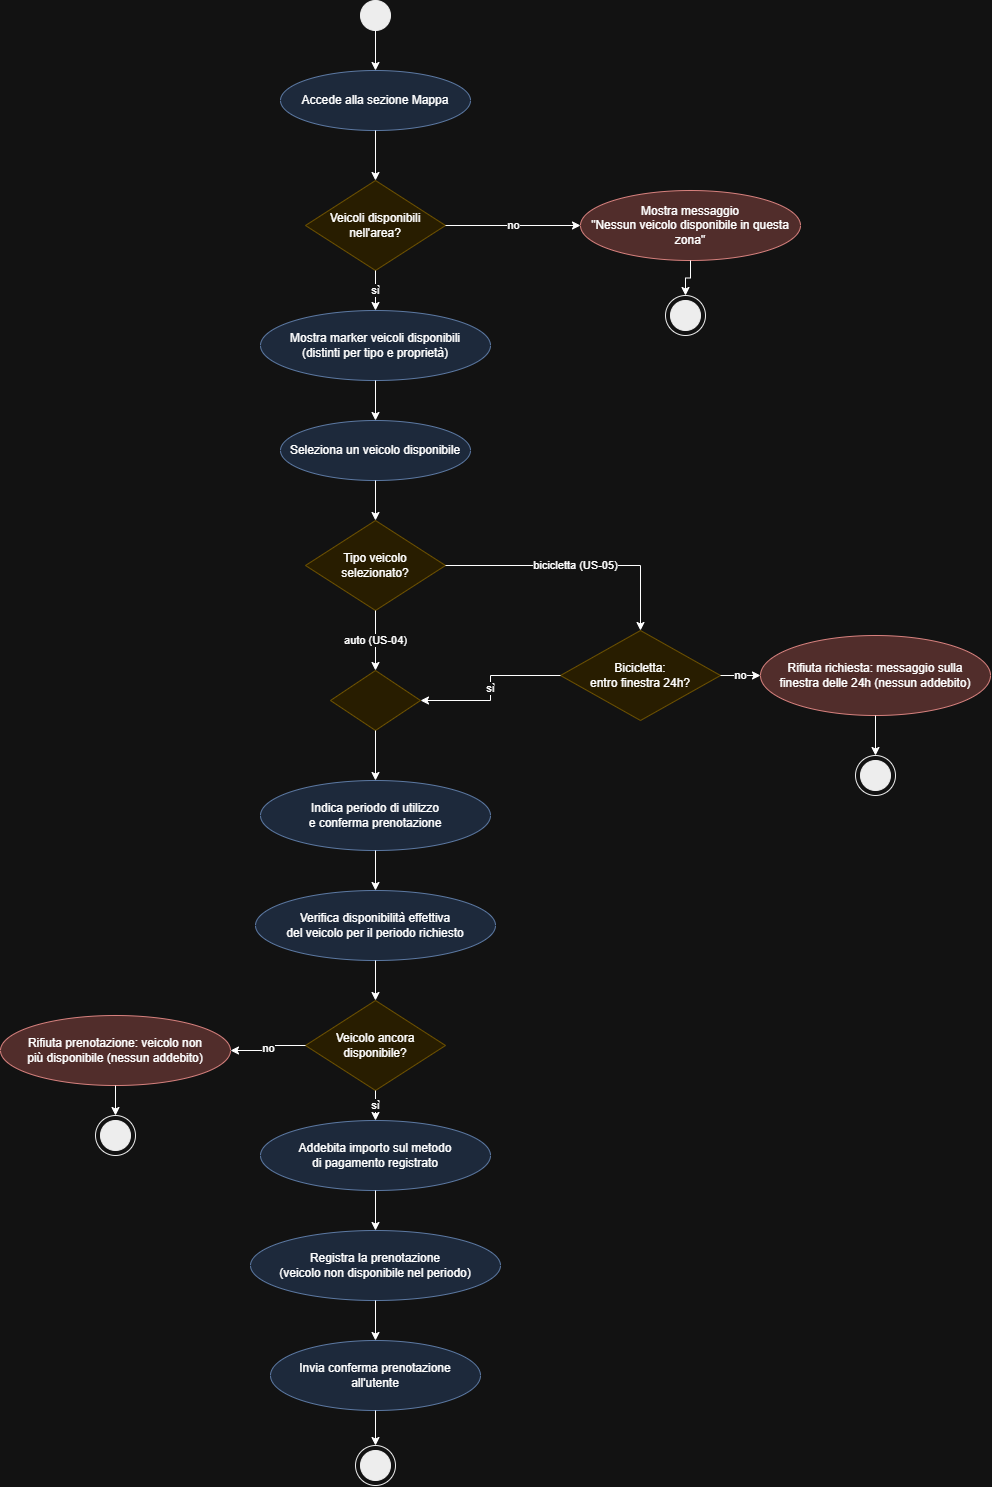

The diagram above was exported from draw.io. Its source (the exported page's mxGraphModel, read from the mxfile embedded in the PNG):
<mxGraphModel dx="3535" dy="1943" grid="1" gridSize="10" guides="1" tooltips="1" connect="1" arrows="1" fold="1" page="1" pageScale="1" pageWidth="1100" pageHeight="1700" math="0" shadow="0">
  <root>
    <mxCell id="0" />
    <mxCell id="1" parent="0" />
    <mxCell id="start" parent="1" style="ellipse;whiteSpace=wrap;html=1;fillColor=#000000;strokeColor=#000000;" value="" vertex="1">
      <mxGeometry height="30" width="30" x="380" y="30" as="geometry" />
    </mxCell>
    <mxCell id="a1" parent="1" style="ellipse;whiteSpace=wrap;html=1;fillColor=#dae8fc;strokeColor=#6c8ebf;" value="Accede alla sezione Mappa" vertex="1">
      <mxGeometry height="60" width="190" x="300" y="100" as="geometry" />
    </mxCell>
    <mxCell id="d1" parent="1" style="rhombus;whiteSpace=wrap;html=1;fillColor=#fff2cc;strokeColor=#d6b656;" value="Veicoli disponibili&#10;nell'area?" vertex="1">
      <mxGeometry height="90" width="140" x="325" y="210" as="geometry" />
    </mxCell>
    <mxCell id="a2" parent="1" style="ellipse;whiteSpace=wrap;html=1;fillColor=#f8cecc;strokeColor=#b85450;" value="Mostra messaggio&#10;&quot;Nessun veicolo disponibile in questa zona&quot;" vertex="1">
      <mxGeometry height="70" width="220" x="600" y="220" as="geometry" />
    </mxCell>
    <mxCell id="end1" parent="1" style="ellipse;whiteSpace=wrap;html=1;fillColor=#000000;strokeColor=#000000;" value="" vertex="1">
      <mxGeometry height="30" width="30" x="690" y="330" as="geometry" />
    </mxCell>
    <mxCell id="end1ring" parent="1" style="ellipse;whiteSpace=wrap;html=1;fillColor=none;strokeColor=#000000;" value="" vertex="1">
      <mxGeometry height="40" width="40" x="685" y="325" as="geometry" />
    </mxCell>
    <mxCell id="a3" parent="1" style="ellipse;whiteSpace=wrap;html=1;fillColor=#dae8fc;strokeColor=#6c8ebf;" value="Mostra marker veicoli disponibili&#10;(distinti per tipo e proprietà)" vertex="1">
      <mxGeometry height="70" width="230" x="280" y="340" as="geometry" />
    </mxCell>
    <mxCell id="a4" parent="1" style="ellipse;whiteSpace=wrap;html=1;fillColor=#dae8fc;strokeColor=#6c8ebf;" value="Seleziona un veicolo disponibile" vertex="1">
      <mxGeometry height="60" width="190" x="300" y="450" as="geometry" />
    </mxCell>
    <mxCell id="d2" parent="1" style="rhombus;whiteSpace=wrap;html=1;fillColor=#fff2cc;strokeColor=#d6b656;" value="Tipo veicolo&#10;selezionato?" vertex="1">
      <mxGeometry height="90" width="140" x="325" y="550" as="geometry" />
    </mxCell>
    <mxCell id="d3" parent="1" style="rhombus;whiteSpace=wrap;html=1;fillColor=#fff2cc;strokeColor=#d6b656;" value="Bicicletta:&#10;entro finestra 24h?" vertex="1">
      <mxGeometry height="90" width="160" x="580" y="660" as="geometry" />
    </mxCell>
    <mxCell id="a5" parent="1" style="ellipse;whiteSpace=wrap;html=1;fillColor=#f8cecc;strokeColor=#b85450;" value="Rifiuta richiesta: messaggio sulla&#10;finestra delle 24h (nessun addebito)" vertex="1">
      <mxGeometry height="80" width="230" x="780" y="665" as="geometry" />
    </mxCell>
    <mxCell id="end2" parent="1" style="ellipse;whiteSpace=wrap;html=1;fillColor=#000000;strokeColor=#000000;" value="" vertex="1">
      <mxGeometry height="30" width="30" x="880" y="790" as="geometry" />
    </mxCell>
    <mxCell id="end2ring" parent="1" style="ellipse;whiteSpace=wrap;html=1;fillColor=none;strokeColor=#000000;" value="" vertex="1">
      <mxGeometry height="40" width="40" x="875" y="785" as="geometry" />
    </mxCell>
    <mxCell id="m1" parent="1" style="rhombus;whiteSpace=wrap;html=1;fillColor=#fff2cc;strokeColor=#d6b656;" value="" vertex="1">
      <mxGeometry height="60" width="90" x="350" y="700" as="geometry" />
    </mxCell>
    <mxCell id="a6" parent="1" style="ellipse;whiteSpace=wrap;html=1;fillColor=#dae8fc;strokeColor=#6c8ebf;" value="Indica periodo di utilizzo&#10;e conferma prenotazione" vertex="1">
      <mxGeometry height="70" width="230" x="280" y="810" as="geometry" />
    </mxCell>
    <mxCell id="a7" parent="1" style="ellipse;whiteSpace=wrap;html=1;fillColor=#dae8fc;strokeColor=#6c8ebf;" value="Verifica disponibilità effettiva&#10;del veicolo per il periodo richiesto" vertex="1">
      <mxGeometry height="70" width="240" x="275" y="920" as="geometry" />
    </mxCell>
    <mxCell id="d4" parent="1" style="rhombus;whiteSpace=wrap;html=1;fillColor=#fff2cc;strokeColor=#d6b656;" value="Veicolo ancora&#10;disponibile?" vertex="1">
      <mxGeometry height="90" width="140" x="325" y="1030" as="geometry" />
    </mxCell>
    <mxCell id="a8" parent="1" style="ellipse;whiteSpace=wrap;html=1;fillColor=#f8cecc;strokeColor=#b85450;" value="Rifiuta prenotazione: veicolo non&#10;più disponibile (nessun addebito)" vertex="1">
      <mxGeometry height="70" width="230" x="20" y="1045" as="geometry" />
    </mxCell>
    <mxCell id="end3" parent="1" style="ellipse;whiteSpace=wrap;html=1;fillColor=#000000;strokeColor=#000000;" value="" vertex="1">
      <mxGeometry height="30" width="30" x="120" y="1150" as="geometry" />
    </mxCell>
    <mxCell id="end3ring" parent="1" style="ellipse;whiteSpace=wrap;html=1;fillColor=none;strokeColor=#000000;" value="" vertex="1">
      <mxGeometry height="40" width="40" x="115" y="1145" as="geometry" />
    </mxCell>
    <mxCell id="a9" parent="1" style="ellipse;whiteSpace=wrap;html=1;fillColor=#dae8fc;strokeColor=#6c8ebf;" value="Addebita importo sul metodo&#10;di pagamento registrato" vertex="1">
      <mxGeometry height="70" width="230" x="280" y="1150" as="geometry" />
    </mxCell>
    <mxCell id="a10" parent="1" style="ellipse;whiteSpace=wrap;html=1;fillColor=#dae8fc;strokeColor=#6c8ebf;" value="Registra la prenotazione&#10;(veicolo non disponibile nel periodo)" vertex="1">
      <mxGeometry height="70" width="250" x="270" y="1260" as="geometry" />
    </mxCell>
    <mxCell id="a11" parent="1" style="ellipse;whiteSpace=wrap;html=1;fillColor=#dae8fc;strokeColor=#6c8ebf;" value="Invia conferma prenotazione&#10;all'utente" vertex="1">
      <mxGeometry height="70" width="210" x="290" y="1370" as="geometry" />
    </mxCell>
    <mxCell id="end4" parent="1" style="ellipse;whiteSpace=wrap;html=1;fillColor=#000000;strokeColor=#000000;" value="" vertex="1">
      <mxGeometry height="30" width="30" x="380" y="1480" as="geometry" />
    </mxCell>
    <mxCell id="end4ring" parent="1" style="ellipse;whiteSpace=wrap;html=1;fillColor=none;strokeColor=#000000;" value="" vertex="1">
      <mxGeometry height="40" width="40" x="375" y="1475" as="geometry" />
    </mxCell>
    <mxCell id="e1" edge="1" parent="1" source="start" style="edgeStyle=orthogonalEdgeStyle;rounded=0;html=1;" target="a1">
      <mxGeometry relative="1" as="geometry" />
    </mxCell>
    <mxCell id="e2" edge="1" parent="1" source="a1" style="edgeStyle=orthogonalEdgeStyle;rounded=0;html=1;" target="d1">
      <mxGeometry relative="1" as="geometry" />
    </mxCell>
    <mxCell id="e3" edge="1" parent="1" source="d1" style="edgeStyle=orthogonalEdgeStyle;rounded=0;html=1;" target="a3" value="sì">
      <mxGeometry relative="1" as="geometry" />
    </mxCell>
    <mxCell id="e4" edge="1" parent="1" source="d1" style="edgeStyle=orthogonalEdgeStyle;rounded=0;html=1;" target="a2" value="no">
      <mxGeometry relative="1" as="geometry" />
    </mxCell>
    <mxCell id="e5" edge="1" parent="1" source="a2" style="edgeStyle=orthogonalEdgeStyle;rounded=0;html=1;" target="end1ring">
      <mxGeometry relative="1" as="geometry" />
    </mxCell>
    <mxCell id="e6" edge="1" parent="1" source="a3" style="edgeStyle=orthogonalEdgeStyle;rounded=0;html=1;" target="a4">
      <mxGeometry relative="1" as="geometry" />
    </mxCell>
    <mxCell id="e7" edge="1" parent="1" source="a4" style="edgeStyle=orthogonalEdgeStyle;rounded=0;html=1;" target="d2">
      <mxGeometry relative="1" as="geometry" />
    </mxCell>
    <mxCell id="e8" edge="1" parent="1" source="d2" style="edgeStyle=orthogonalEdgeStyle;rounded=0;html=1;" target="m1" value="auto (US-04)">
      <mxGeometry relative="1" as="geometry" />
    </mxCell>
    <mxCell id="e9" edge="1" parent="1" source="d2" style="edgeStyle=orthogonalEdgeStyle;rounded=0;html=1;" target="d3" value="bicicletta (US-05)">
      <mxGeometry relative="1" as="geometry" />
    </mxCell>
    <mxCell id="e10" edge="1" parent="1" source="d3" style="edgeStyle=orthogonalEdgeStyle;rounded=0;html=1;" target="m1" value="sì">
      <mxGeometry relative="1" as="geometry" />
    </mxCell>
    <mxCell id="e11" edge="1" parent="1" source="d3" style="edgeStyle=orthogonalEdgeStyle;rounded=0;html=1;" target="a5" value="no">
      <mxGeometry relative="1" as="geometry" />
    </mxCell>
    <mxCell id="e12" edge="1" parent="1" source="a5" style="edgeStyle=orthogonalEdgeStyle;rounded=0;html=1;" target="end2ring">
      <mxGeometry relative="1" as="geometry" />
    </mxCell>
    <mxCell id="e13" edge="1" parent="1" source="m1" style="edgeStyle=orthogonalEdgeStyle;rounded=0;html=1;" target="a6">
      <mxGeometry relative="1" as="geometry" />
    </mxCell>
    <mxCell id="e14" edge="1" parent="1" source="a6" style="edgeStyle=orthogonalEdgeStyle;rounded=0;html=1;" target="a7">
      <mxGeometry relative="1" as="geometry" />
    </mxCell>
    <mxCell id="e15" edge="1" parent="1" source="a7" style="edgeStyle=orthogonalEdgeStyle;rounded=0;html=1;" target="d4">
      <mxGeometry relative="1" as="geometry" />
    </mxCell>
    <mxCell id="e16" edge="1" parent="1" source="d4" style="edgeStyle=orthogonalEdgeStyle;rounded=0;html=1;" target="a8" value="no">
      <mxGeometry relative="1" as="geometry" />
    </mxCell>
    <mxCell id="e17" edge="1" parent="1" source="a8" style="edgeStyle=orthogonalEdgeStyle;rounded=0;html=1;" target="end3ring">
      <mxGeometry relative="1" as="geometry" />
    </mxCell>
    <mxCell id="e18" edge="1" parent="1" source="d4" style="edgeStyle=orthogonalEdgeStyle;rounded=0;html=1;" target="a9" value="sì">
      <mxGeometry relative="1" as="geometry" />
    </mxCell>
    <mxCell id="e19" edge="1" parent="1" source="a9" style="edgeStyle=orthogonalEdgeStyle;rounded=0;html=1;" target="a10">
      <mxGeometry relative="1" as="geometry" />
    </mxCell>
    <mxCell id="e20" edge="1" parent="1" source="a10" style="edgeStyle=orthogonalEdgeStyle;rounded=0;html=1;" target="a11">
      <mxGeometry relative="1" as="geometry" />
    </mxCell>
    <mxCell id="e21" edge="1" parent="1" source="a11" style="edgeStyle=orthogonalEdgeStyle;rounded=0;html=1;" target="end4ring">
      <mxGeometry relative="1" as="geometry" />
    </mxCell>
  </root>
</mxGraphModel>